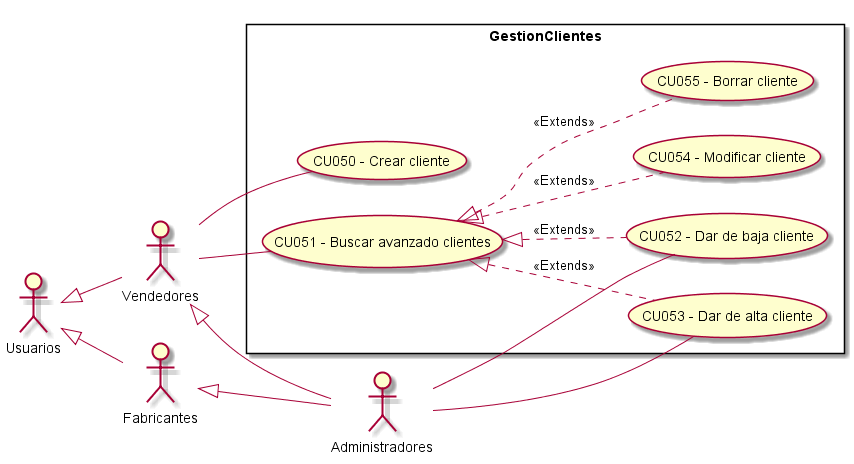

The diagram above was rendered by PlantUML. Its source (embedded in the PNG):
@startuml GestionClientes
top to bottom direction
:Usuarios: 
:Administradores: 
:Vendedores:
:Fabricantes:

Usuarios <|-- Vendedores
Usuarios <|-- Fabricantes
Vendedores <|-- Administradores
Fabricantes <|-- Administradores

 left to right direction

rectangle GestionClientes{
    UseCase "CU050 - Crear cliente" as C
    UseCase "CU051 - Buscar avanzado clientes" as BA
    UseCase "CU052 - Dar de baja cliente" as DB
    UseCase "CU053 - Dar de alta cliente" as DA
    UseCase "CU054 - Modificar cliente" as M
    UseCase "CU055 - Borrar cliente" as B
    BA <|.. M : <<Extends>>
    BA <|.. DA : <<Extends>>
    BA <|.. DB : <<Extends>>
    BA <|.. B : <<Extends>>
}
    Vendedores -- C
    Vendedores -- BA
    Administradores -- DB
    Administradores -- DA

@enduml